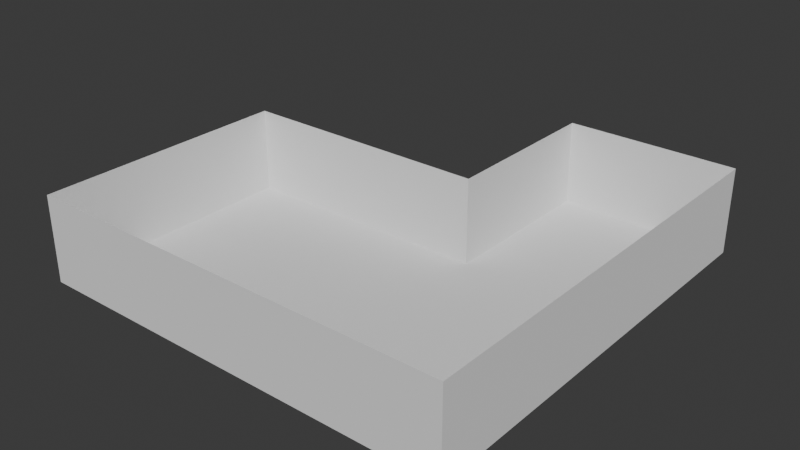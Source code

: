 # Source: test.blend  (saved by Blender 4.0.36; exported with 4.5.12 LTS)
import bpy
from mathutils import Matrix  # noqa: F401  (used for matrix-valued properties, if any)

bpy.ops.wm.read_factory_settings(use_empty=True)
scene = bpy.context.scene
scene.name = 'Scene'

# ---- collections
col_static = bpy.data.collections.new('Static'); scene.collection.children.link(col_static)
col_collision = bpy.data.collections.new('Collision'); scene.collection.children.link(col_collision)
col_enemies = bpy.data.collections.new('Enemies'); scene.collection.children.link(col_enemies)
col_pickups = bpy.data.collections.new('Pickups'); scene.collection.children.link(col_pickups)
col_puzzle_elements = bpy.data.collections.new('Puzzle Elements'); scene.collection.children.link(col_puzzle_elements)

# ---- world
world_world = bpy.data.worlds.new('World'); scene.world = world_world
world_world.use_nodes = True; world_world.node_tree.nodes.clear()
_N = world_world.node_tree.nodes; _L = world_world.node_tree.links
n0 = _N.new('ShaderNodeOutputWorld'); n0.name = 'World Output'; n0.location = (300, 300)
n1 = _N.new('ShaderNodeBackground'); n1.name = 'Background'; n1.location = (10, 300)
n1.inputs[0].default_value = (0.05088, 0.05088, 0.05088, 1.0)
_L.new(n1.outputs[0], n0.inputs[0])
n0.is_active_output = True
world_world.color = (0.05088, 0.05088, 0.05088)
world_world.use_sun_shadow = False
world_world.sun_shadow_jitter_overblur = 0.0

# ---- meshes
me_crate = bpy.data.meshes.new('@crate')
me_crate.from_pydata([], [], [])
me_crate.materials.append(None)
me_crate.update()
me_floor_large1_001 = bpy.data.meshes.new('floor_large1.001')
me_floor_large1_001.from_pydata([], [], [])
me_floor_large1_001.materials.append(None)
me_floor_large1_001.update()
me_floor_small1 = bpy.data.meshes.new('floor_small1')
me_floor_small1.from_pydata([], [], [])
me_floor_small1.materials.append(None)
me_floor_small1.update()
me_floor_small2 = bpy.data.meshes.new('floor_small2')
me_floor_small2.from_pydata([], [], [])
me_floor_small2.materials.append(None)
me_floor_small2.update()
me_wall1 = bpy.data.meshes.new('wall1')
me_wall1.from_pydata([], [], [])
me_wall1.materials.append(None)
me_wall1.update()
me_wall1_001 = bpy.data.meshes.new('wall1.001')
me_wall1_001.from_pydata([], [], [])
me_wall1_001.materials.append(None)
me_wall1_001.update()
me_wall1_002 = bpy.data.meshes.new('wall1.002')
me_wall1_002.from_pydata([], [], [])
me_wall1_002.materials.append(None)
me_wall1_002.update()
me_invisible_wall_000 = bpy.data.meshes.new('invisible_wall.000')
me_invisible_wall_000.from_pydata([(-6.0, -10.0, 4.768e-07), (14.0, -10.0, 0.0), (-6.0, 2.0, 0.0), (6.0, 2.0, -2.384e-07), (14.0, 10.0, 0.0), (6.0, 10.0, -2.384e-07), (-6.0, -10.0, 4.0), (14.0, -10.0, 4.0), (-6.0, 2.0, 4.0), (14.0, 10.0, 4.0), (6.0, 10.0, 4.0), (6.0, 2.0, 4.0)], [], [(0, 1, 3, 2), (3, 1, 4, 5), (5, 4, 9, 10), (0, 2, 8, 6), (4, 1, 7, 9), (1, 0, 6, 7), (3, 5, 10, 11), (3, 11, 8, 2)])
_uv = me_invisible_wall_000.uv_layers.new(name='UVMap')
_uv.uv.foreach_set('vector', [0.0, 0.0, 1.0, 0.0, 1.0, 1.0, 0.0, 1.0, 1.0, 1.0, 1.0, 0.0, 1.0, 0.0, 1.0, 1.0, 1.0, 1.0, 1.0, 0.0, 1.0, 0.0, 1.0, 1.0, 0.0, 0.0, 0.0, 1.0, 0.0, 1.0, 0.0, 0.0, 1.0, 0.0, 1.0, 0.0, 1.0, 0.0, 1.0, 0.0, 1.0, 0.0, 0.0, 0.0, 0.0, 0.0, 1.0, 0.0, 1.0, 1.0, 1.0, 1.0, 1.0, 1.0, 0.0, 0.0, 1.0, 1.0, 0.0, 0.0, 0.0, 1.0, 0.0, 1.0])
me_invisible_wall_000.update()
me_enemy1 = bpy.data.meshes.new('enemy1')
me_enemy1.from_pydata([], [], [])
me_enemy1.materials.append(None)
me_enemy1.update()
me_mentor = bpy.data.meshes.new('mentor')
me_mentor.from_pydata([], [], [])
me_mentor.materials.append(None)
me_mentor.materials.append(None)
me_mentor.materials.append(None)
me_mentor.materials.append(None)
me_mentor.update()
me_heart = bpy.data.meshes.new('heart')
me_heart.from_pydata([], [], [])
me_heart.materials.append(None)
me_heart.update()
me_scroll = bpy.data.meshes.new('scroll')
me_scroll.from_pydata([], [], [])
me_scroll.materials.append(None)
me_scroll.update()
me_groundtorch = bpy.data.meshes.new('groundtorch')
me_groundtorch.from_pydata([], [], [])
me_groundtorch.materials.append(None)
me_groundtorch.update()

# ---- objects
ob_crate = bpy.data.objects.new('crate', me_crate)
ob_floor_large1 = bpy.data.objects.new('floor_large1', me_floor_large1_001)
ob_floor_small1 = bpy.data.objects.new('floor_small1', me_floor_small1)
ob_floor_small2 = bpy.data.objects.new('floor_small2', me_floor_small2)
ob_wall1 = bpy.data.objects.new('wall1', me_wall1)
ob_wallcorner_inner = bpy.data.objects.new('wallcorner_inner', me_wall1_001)
ob_wallcorner_outer = bpy.data.objects.new('wallcorner_outer', me_wall1_002)
ob_wallcorner_inner_001 = bpy.data.objects.new('wallcorner_inner.001', me_wall1_001)
ob_wallcorner_inner_002 = bpy.data.objects.new('wallcorner_inner.002', me_wall1_001)
ob_wall1_001 = bpy.data.objects.new('wall1.001', me_wall1)
ob_wall1_002 = bpy.data.objects.new('wall1.002', me_wall1)
ob_wall1_003 = bpy.data.objects.new('wall1.003', me_wall1)
ob_wallcorner_inner_003 = bpy.data.objects.new('wallcorner_inner.003', me_wall1_001)
ob_wallcorner_inner_004 = bpy.data.objects.new('wallcorner_inner.004', me_wall1_001)
ob_wall1_004 = bpy.data.objects.new('wall1.004', me_wall1)
ob_wall1_005 = bpy.data.objects.new('wall1.005', me_wall1)
ob_wall1_006 = bpy.data.objects.new('wall1.006', me_wall1)
ob_wall1_007 = bpy.data.objects.new('wall1.007', me_wall1)
ob_floor_large1_001 = bpy.data.objects.new('floor_large1.001', me_floor_large1_001)
ob_floor_large1_002 = bpy.data.objects.new('floor_large1.002', me_floor_large1_001)
ob_floor_small1_001 = bpy.data.objects.new('floor_small1.001', me_floor_small1)
ob_floor_small2_001 = bpy.data.objects.new('floor_small2.001', me_floor_small2)
ob_floor_small2_002 = bpy.data.objects.new('floor_small2.002', me_floor_small2)
ob_floor_small2_003 = bpy.data.objects.new('floor_small2.003', me_floor_small2)
ob_floor_large1_003 = bpy.data.objects.new('floor_large1.003', me_floor_large1_001)
ob_floor_small1_002 = bpy.data.objects.new('floor_small1.002', me_floor_small1)
ob_floor_small1_003 = bpy.data.objects.new('floor_small1.003', me_floor_small1)
ob_floor_small2_004 = bpy.data.objects.new('floor_small2.004', me_floor_small2)
ob_floor_small2_005 = bpy.data.objects.new('floor_small2.005', me_floor_small2)
ob_floor_small1_004 = bpy.data.objects.new('floor_small1.004', me_floor_small1)
ob_floor_small1_005 = bpy.data.objects.new('floor_small1.005', me_floor_small1)
ob_floor_small1_006 = bpy.data.objects.new('floor_small1.006', me_floor_small1)
ob_floor_small1_007 = bpy.data.objects.new('floor_small1.007', me_floor_small1)
ob_floor_large1_004 = bpy.data.objects.new('floor_large1.004', me_floor_large1_001)
ob_floor_small1_008 = bpy.data.objects.new('floor_small1.008', me_floor_small1)
ob_floor_small1_009 = bpy.data.objects.new('floor_small1.009', me_floor_small1)
ob_floor_small1_010 = bpy.data.objects.new('floor_small1.010', me_floor_small1)
ob_floor_small2_006 = bpy.data.objects.new('floor_small2.006', me_floor_small2)
ob_floor_large1_005 = bpy.data.objects.new('floor_large1.005', me_floor_large1_001)
ob_floor_large1_006 = bpy.data.objects.new('floor_large1.006', me_floor_large1_001)
ob_floor_small1_011 = bpy.data.objects.new('floor_small1.011', me_floor_small1)
ob_floor_small1_012 = bpy.data.objects.new('floor_small1.012', me_floor_small1)
ob_floor_small1_013 = bpy.data.objects.new('floor_small1.013', me_floor_small1)
ob_floor_small2_007 = bpy.data.objects.new('floor_small2.007', me_floor_small2)
ob_floor_small2_008 = bpy.data.objects.new('floor_small2.008', me_floor_small2)
ob_floor_small2_009 = bpy.data.objects.new('floor_small2.009', me_floor_small2)
ob_floor_small1_014 = bpy.data.objects.new('floor_small1.014', me_floor_small1)
ob_floor_small1_015 = bpy.data.objects.new('floor_small1.015', me_floor_small1)
ob_floor_small1_016 = bpy.data.objects.new('floor_small1.016', me_floor_small1)
ob_floor_small1_017 = bpy.data.objects.new('floor_small1.017', me_floor_small1)
ob_floor_small1_018 = bpy.data.objects.new('floor_small1.018', me_floor_small1)
ob_floor_small1_019 = bpy.data.objects.new('floor_small1.019', me_floor_small1)
ob_floor_small1_020 = bpy.data.objects.new('floor_small1.020', me_floor_small1)
ob_floor_small1_021 = bpy.data.objects.new('floor_small1.021', me_floor_small1)
ob_floor_small2_010 = bpy.data.objects.new('floor_small2.010', me_floor_small2)
ob_floor_small2_011 = bpy.data.objects.new('floor_small2.011', me_floor_small2)
ob_floor_small2_012 = bpy.data.objects.new('floor_small2.012', me_floor_small2)
ob_floor_small2_013 = bpy.data.objects.new('floor_small2.013', me_floor_small2)
ob_floor_small2_014 = bpy.data.objects.new('floor_small2.014', me_floor_small2)
ob_floor_small2_015 = bpy.data.objects.new('floor_small2.015', me_floor_small2)
ob_floor_small1_022 = bpy.data.objects.new('floor_small1.022', me_floor_small1)
ob_floor_small1_023 = bpy.data.objects.new('floor_small1.023', me_floor_small1)
ob_floor_small1_024 = bpy.data.objects.new('floor_small1.024', me_floor_small1)
ob_floor_small1_025 = bpy.data.objects.new('floor_small1.025', me_floor_small1)
ob_floor_small1_026 = bpy.data.objects.new('floor_small1.026', me_floor_small1)
ob_floor_small2_016 = bpy.data.objects.new('floor_small2.016', me_floor_small2)
ob_floor_small2_017 = bpy.data.objects.new('floor_small2.017', me_floor_small2)
ob_floor_small2_018 = bpy.data.objects.new('floor_small2.018', me_floor_small2)
ob_floor_small2_019 = bpy.data.objects.new('floor_small2.019', me_floor_small2)
ob_floor_small2_020 = bpy.data.objects.new('floor_small2.020', me_floor_small2)
ob_invisible_wall_000 = bpy.data.objects.new('invisible_wall.000', me_invisible_wall_000)
ob_enemy1 = bpy.data.objects.new('enemy1', me_enemy1)
ob_enemy1_001 = bpy.data.objects.new('enemy1.001', me_enemy1)
ob_enemy1_002 = bpy.data.objects.new('enemy1.002', me_enemy1)
ob_mentor = bpy.data.objects.new('mentor', me_mentor)
ob_heart = bpy.data.objects.new('heart', me_heart)
ob_scroll = bpy.data.objects.new('scroll', me_scroll)
ob_scroll_001 = bpy.data.objects.new('scroll.001', me_scroll)
ob_groundtorch = bpy.data.objects.new('groundtorch', me_groundtorch)
ob_groundtorch_001 = bpy.data.objects.new('groundtorch.001', me_groundtorch)

# ---- transforms, parenting, visibility, modifiers, constraints
ob_crate.location = (3.416, -0.2294, 0.5)
ob_crate.rotation_euler = (0.0, -0.0, 0.5114)
ob_crate.lock_rotations_4d = False
ob_crate.empty_display_type = 'ARROWS'
ob_crate.lineart.crease_threshold = 0.0
ob_floor_large1.location = (0.0, 0.0, 0.0)
ob_floor_large1.rotation_euler = (0.0, -0.0, 3.142)
ob_floor_small1.location = (3.0, 1.0, 0.0)
ob_floor_small2.location = (3.0, -1.0, 0.0)
ob_wall1.location = (0.0, 2.0, 0.0)
ob_wallcorner_inner.location = (-6.0, 2.0, 0.0)
ob_wallcorner_outer.location = (6.0, 2.0, 0.0)
ob_wallcorner_outer.rotation_euler = (0.0, -0.0, 1.571)
ob_wallcorner_inner_001.location = (6.0, 10.0, 0.0)
ob_wallcorner_inner_002.location = (14.0, 10.0, 0.0)
ob_wallcorner_inner_002.rotation_euler = (0.0, -0.0, -1.571)
ob_wall1_001.location = (14.0, 4.0, 0.0)
ob_wall1_001.rotation_euler = (0.0, -0.0, -1.571)
ob_wall1_002.location = (14.0, 0.0, 0.0)
ob_wall1_002.rotation_euler = (0.0, -0.0, -1.571)
ob_wall1_003.location = (14.0, -4.0, 0.0)
ob_wall1_003.rotation_euler = (0.0, -0.0, -1.571)
ob_wallcorner_inner_003.location = (14.0, -10.0, 0.0)
ob_wallcorner_inner_003.rotation_euler = (0.0, -0.0, -3.142)
ob_wallcorner_inner_004.location = (-6.0, -10.0, 0.0)
ob_wallcorner_inner_004.rotation_euler = (0.0, -0.0, -4.712)
ob_wall1_004.location = (8.0, -10.0, 0.0)
ob_wall1_004.rotation_euler = (0.0, -0.0, -3.142)
ob_wall1_005.location = (4.0, -10.0, 0.0)
ob_wall1_005.rotation_euler = (0.0, -0.0, -3.142)
ob_wall1_006.location = (0.0, -10.0, 0.0)
ob_wall1_006.rotation_euler = (0.0, -0.0, -3.142)
ob_wall1_007.location = (-6.0, -4.0, 0.0)
ob_wall1_007.rotation_euler = (0.0, -0.0, -4.712)
ob_floor_large1_001.location = (4.0, -4.0, 0.0)
ob_floor_large1_001.rotation_euler = (0.0, -0.0, 3.142)
ob_floor_large1_002.location = (8.0, -4.0, 0.0)
ob_floor_large1_002.rotation_euler = (0.0, -0.0, 3.142)
ob_floor_small1_001.location = (5.0, -1.0, 0.0)
ob_floor_small2_001.location = (5.0, 1.0, 0.0)
ob_floor_small2_002.location = (7.0, 1.0, 0.0)
ob_floor_small2_003.location = (7.0, -1.0, 0.0)
ob_floor_large1_003.location = (10.0, 4.0, 0.0)
ob_floor_large1_003.rotation_euler = (0.0, -0.0, 3.142)
ob_floor_small1_002.location = (7.0, 3.0, 0.0)
ob_floor_small1_003.location = (13.0, 5.0, 0.0)
ob_floor_small2_004.location = (7.0, 5.0, 0.0)
ob_floor_small2_005.location = (13.0, 3.0, 0.0)
ob_floor_small1_004.location = (13.0, 7.0, 0.0)
ob_floor_small1_005.location = (13.0, 9.0, 0.0)
ob_floor_small1_006.location = (7.0, 7.0, 0.0)
ob_floor_small1_007.location = (7.0, 9.0, 0.0)
ob_floor_large1_004.location = (10.0, 8.0, 0.0)
ob_floor_large1_004.rotation_euler = (0.0, -0.0, 3.142)
ob_floor_small1_008.location = (1.0, -3.0, 0.0)
ob_floor_small1_009.location = (1.0, -5.0, 0.0)
ob_floor_small1_010.location = (-1.0, -3.0, 0.0)
ob_floor_small2_006.location = (-1.0, -5.0, 0.0)
ob_floor_large1_005.location = (-4.0, -8.0, 0.0)
ob_floor_large1_005.rotation_euler = (0.0, -0.0, 3.142)
ob_floor_large1_006.location = (12.0, -8.0, 0.0)
ob_floor_large1_006.rotation_euler = (0.0, -0.0, 3.142)
ob_floor_small1_011.location = (9.0, 1.0, 0.0)
ob_floor_small1_012.location = (9.0, -1.0, 0.0)
ob_floor_small1_013.location = (11.0, 1.0, 0.0)
ob_floor_small2_007.location = (11.0, -1.0, 0.0)
ob_floor_small2_008.location = (13.0, 1.0, 0.0)
ob_floor_small2_009.location = (13.0, -1.0, 0.0)
ob_floor_small1_014.location = (11.0, -3.0, 0.0)
ob_floor_small1_015.location = (13.0, -3.0, 0.0)
ob_floor_small1_016.location = (13.0, -5.0, 0.0)
ob_floor_small1_017.location = (11.0, -5.0, 0.0)
ob_floor_small1_018.location = (3.0, -7.0, 0.0)
ob_floor_small1_019.location = (5.0, -7.0, 0.0)
ob_floor_small1_020.location = (5.0, -9.0, 0.0)
ob_floor_small1_021.location = (7.0, -7.0, 0.0)
ob_floor_small2_010.location = (9.0, -7.0, 0.0)
ob_floor_small2_011.location = (9.0, -9.0, 0.0)
ob_floor_small2_012.location = (7.0, -9.0, 0.0)
ob_floor_small2_013.location = (3.0, -9.0, 0.0)
ob_floor_small2_014.location = (1.0, -9.0, 0.0)
ob_floor_small2_015.location = (1.0, -7.0, 0.0)
ob_floor_small1_022.location = (-1.0, -7.0, 0.0)
ob_floor_small1_023.location = (-1.0, -9.0, 0.0)
ob_floor_small1_024.location = (-3.0, -1.0, 0.0)
ob_floor_small1_025.location = (-5.0, 1.0, 0.0)
ob_floor_small1_026.location = (-5.0, -1.0, 0.0)
ob_floor_small2_016.location = (-3.0, 1.0, 0.0)
ob_floor_small2_017.location = (-3.0, -3.0, 0.0)
ob_floor_small2_018.location = (-5.0, -3.0, 0.0)
ob_floor_small2_019.location = (-5.0, -5.0, 0.0)
ob_floor_small2_020.location = (-3.0, -5.0, 0.0)
ob_invisible_wall_000.location = (0.0, 0.0, 0.0)
ob_enemy1.location = (8.362, 5.243, 7.272e-06)
_m = ob_enemy1.modifiers.new('Mirror', 'MIRROR')
ob_enemy1_001.location = (9.957, 7.027, 7.272e-06)
_m = ob_enemy1_001.modifiers.new('Mirror', 'MIRROR')
ob_enemy1_002.location = (12.15, 5.536, 7.272e-06)
_m = ob_enemy1_002.modifiers.new('Mirror', 'MIRROR')
ob_mentor.location = (11.83, -8.1, -5.96e-05)
ob_mentor.rotation_euler = (0.0, -0.0, -2.357)
ob_heart.location = (-1.782, -0.1044, 0.9999)
_m = ob_heart.modifiers.new('Mirror', 'MIRROR')
ob_scroll.location = (10.0, 8.0, 1.0)
ob_scroll_001.location = (0.0, -2.0, 1.0)
ob_scroll_001.rotation_euler = (0.0, -0.0, -3.145)
ob_groundtorch.location = (-4.0, 0.0, 0.0)
ob_groundtorch_001.location = (0.0, 0.0, 0.0)

# ---- collection membership
col_static.objects.link(ob_crate)
col_static.objects.link(ob_floor_large1)
col_static.objects.link(ob_floor_small1)
col_static.objects.link(ob_floor_small2)
col_static.objects.link(ob_wall1)
col_static.objects.link(ob_wallcorner_inner)
col_static.objects.link(ob_wallcorner_outer)
col_static.objects.link(ob_wallcorner_inner_001)
col_static.objects.link(ob_wallcorner_inner_002)
col_static.objects.link(ob_wall1_001)
col_static.objects.link(ob_wall1_002)
col_static.objects.link(ob_wall1_003)
col_static.objects.link(ob_wallcorner_inner_003)
col_static.objects.link(ob_wallcorner_inner_004)
col_static.objects.link(ob_wall1_004)
col_static.objects.link(ob_wall1_005)
col_static.objects.link(ob_wall1_006)
col_static.objects.link(ob_wall1_007)
col_static.objects.link(ob_floor_large1_001)
col_static.objects.link(ob_floor_large1_002)
col_static.objects.link(ob_floor_small1_001)
col_static.objects.link(ob_floor_small2_001)
col_static.objects.link(ob_floor_small2_002)
col_static.objects.link(ob_floor_small2_003)
col_static.objects.link(ob_floor_large1_003)
col_static.objects.link(ob_floor_small1_002)
col_static.objects.link(ob_floor_small1_003)
col_static.objects.link(ob_floor_small2_004)
col_static.objects.link(ob_floor_small2_005)
col_static.objects.link(ob_floor_small1_004)
col_static.objects.link(ob_floor_small1_005)
col_static.objects.link(ob_floor_small1_006)
col_static.objects.link(ob_floor_small1_007)
col_static.objects.link(ob_floor_large1_004)
col_static.objects.link(ob_floor_small1_008)
col_static.objects.link(ob_floor_small1_009)
col_static.objects.link(ob_floor_small1_010)
col_static.objects.link(ob_floor_small2_006)
col_static.objects.link(ob_floor_large1_005)
col_static.objects.link(ob_floor_large1_006)
col_static.objects.link(ob_floor_small1_011)
col_static.objects.link(ob_floor_small1_012)
col_static.objects.link(ob_floor_small1_013)
col_static.objects.link(ob_floor_small2_007)
col_static.objects.link(ob_floor_small2_008)
col_static.objects.link(ob_floor_small2_009)
col_static.objects.link(ob_floor_small1_014)
col_static.objects.link(ob_floor_small1_015)
col_static.objects.link(ob_floor_small1_016)
col_static.objects.link(ob_floor_small1_017)
col_static.objects.link(ob_floor_small1_018)
col_static.objects.link(ob_floor_small1_019)
col_static.objects.link(ob_floor_small1_020)
col_static.objects.link(ob_floor_small1_021)
col_static.objects.link(ob_floor_small2_010)
col_static.objects.link(ob_floor_small2_011)
col_static.objects.link(ob_floor_small2_012)
col_static.objects.link(ob_floor_small2_013)
col_static.objects.link(ob_floor_small2_014)
col_static.objects.link(ob_floor_small2_015)
col_static.objects.link(ob_floor_small1_022)
col_static.objects.link(ob_floor_small1_023)
col_static.objects.link(ob_floor_small1_024)
col_static.objects.link(ob_floor_small1_025)
col_static.objects.link(ob_floor_small1_026)
col_static.objects.link(ob_floor_small2_016)
col_static.objects.link(ob_floor_small2_017)
col_static.objects.link(ob_floor_small2_018)
col_static.objects.link(ob_floor_small2_019)
col_static.objects.link(ob_floor_small2_020)
col_collision.objects.link(ob_invisible_wall_000)
col_enemies.objects.link(ob_enemy1)
col_enemies.objects.link(ob_enemy1_001)
col_enemies.objects.link(ob_enemy1_002)
col_enemies.objects.link(ob_mentor)
col_pickups.objects.link(ob_heart)
col_pickups.objects.link(ob_scroll)
col_pickups.objects.link(ob_scroll_001)
col_puzzle_elements.objects.link(ob_groundtorch)
col_puzzle_elements.objects.link(ob_groundtorch_001)

# ---- scene / render settings (as saved in the file)
scene.frame_start = 1; scene.frame_end = 250; scene.frame_set(1)
scene.render.engine = 'BLENDER_EEVEE_NEXT'
scene.cycles.sampling_pattern = 'TABULATED_SOBOL'
bpy.context.view_layer.update()

# ---- added for rendering (the .blend has no active camera and no usable light): camera, sun
cam_auto = bpy.data.cameras.new('AutoCamera')
cam_auto.lens = 50.0
cam_auto.sensor_width = 36.0
cam_auto.clip_end = 1000.0
ob_auto_camera = bpy.data.objects.new('AutoCamera', cam_auto)
scene.collection.objects.link(ob_auto_camera)
ob_auto_camera.location = (30.4297, -31.7157, 23.1437)
ob_auto_camera.rotation_euler = (1.09748, -7.21219e-08, 0.694738)
scene.camera = ob_auto_camera
light_auto_sun = bpy.data.lights.new('AutoSun', 'SUN')
light_auto_sun.energy = 3.0
light_auto_sun.angle = 0.0523599
ob_auto_sun = bpy.data.objects.new('AutoSun', light_auto_sun)
scene.collection.objects.link(ob_auto_sun)
ob_auto_sun.rotation_euler = (0.872665, 0.174533, 0.523599)
bpy.context.view_layer.update()
